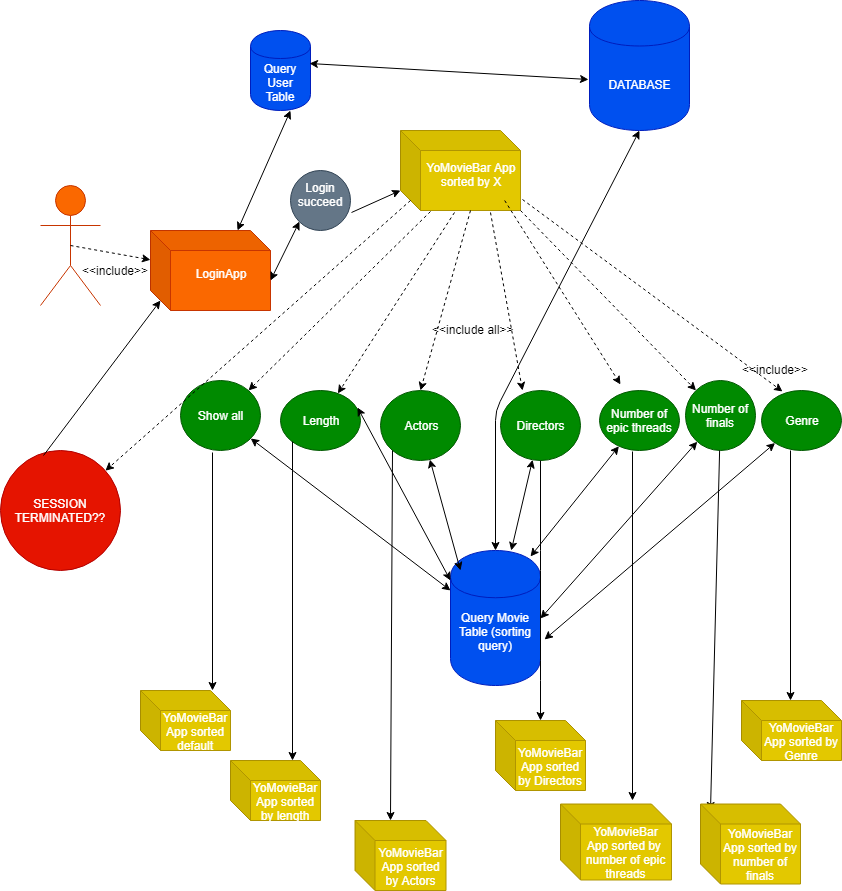

The diagram above was exported from draw.io. Its source (the exported page's mxGraphModel, read from the mxfile embedded in the PNG):
<mxGraphModel dx="870" dy="477" grid="1" gridSize="10" guides="1" tooltips="1" connect="1" arrows="1" fold="1" page="1" pageScale="1" pageWidth="850" pageHeight="1100" math="0" shadow="0">
  <root>
    <mxCell id="0" />
    <mxCell id="1" parent="0" />
    <mxCell id="ZOhwkm6CRNhWO9egZMma-1" value="Actor" style="shape=umlActor;verticalLabelPosition=bottom;labelBackgroundColor=#ffffff;verticalAlign=top;html=1;outlineConnect=0;fillColor=#fa6800;strokeColor=#C73500;fontColor=#ffffff;" vertex="1" parent="1">
      <mxGeometry x="50" y="235" width="60" height="120" as="geometry" />
    </mxCell>
    <mxCell id="ZOhwkm6CRNhWO9egZMma-2" value="" style="endArrow=classic;html=1;dashed=1;exitX=0.5;exitY=0.5;exitDx=0;exitDy=0;exitPerimeter=0;" edge="1" parent="1" source="ZOhwkm6CRNhWO9egZMma-1" target="ZOhwkm6CRNhWO9egZMma-4">
      <mxGeometry width="50" height="50" relative="1" as="geometry">
        <mxPoint x="90" y="291" as="sourcePoint" />
        <mxPoint x="191.5390420943661" y="320.0111548841046" as="targetPoint" />
      </mxGeometry>
    </mxCell>
    <mxCell id="ZOhwkm6CRNhWO9egZMma-4" value="LoginApp&lt;br&gt;&lt;br&gt;" style="shape=cube;whiteSpace=wrap;html=1;boundedLbl=1;backgroundOutline=1;darkOpacity=0.05;darkOpacity2=0.1;fillColor=#fa6800;strokeColor=#C73500;fontColor=#ffffff;" vertex="1" parent="1">
      <mxGeometry x="160" y="280" width="120" height="80" as="geometry" />
    </mxCell>
    <mxCell id="ZOhwkm6CRNhWO9egZMma-5" value="&amp;lt;&amp;lt;include&amp;gt;&amp;gt;&lt;br&gt;&lt;br&gt;" style="text;html=1;resizable=0;points=[];autosize=1;align=left;verticalAlign=top;spacingTop=-4;" vertex="1" parent="1">
      <mxGeometry x="90" y="311" width="80" height="30" as="geometry" />
    </mxCell>
    <mxCell id="ZOhwkm6CRNhWO9egZMma-12" value="Login succeed&lt;br&gt;&lt;br&gt;" style="ellipse;whiteSpace=wrap;html=1;aspect=fixed;fillColor=#647687;strokeColor=#314354;fontColor=#ffffff;" vertex="1" parent="1">
      <mxGeometry x="300" y="220" width="60" height="60" as="geometry" />
    </mxCell>
    <mxCell id="ZOhwkm6CRNhWO9egZMma-15" value="" style="endArrow=classic;startArrow=classic;html=1;exitX=0;exitY=0;exitDx=120;exitDy=50;exitPerimeter=0;entryX=0;entryY=1;entryDx=0;entryDy=0;" edge="1" parent="1" source="ZOhwkm6CRNhWO9egZMma-4" target="ZOhwkm6CRNhWO9egZMma-12">
      <mxGeometry width="50" height="50" relative="1" as="geometry">
        <mxPoint x="310" y="330" as="sourcePoint" />
        <mxPoint x="330" y="300" as="targetPoint" />
      </mxGeometry>
    </mxCell>
    <mxCell id="ZOhwkm6CRNhWO9egZMma-16" value="" style="endArrow=classic;html=1;entryX=0;entryY=0;entryDx=0;entryDy=60;entryPerimeter=0;exitX=1.015;exitY=0.706;exitDx=0;exitDy=0;exitPerimeter=0;" edge="1" parent="1" source="ZOhwkm6CRNhWO9egZMma-12" target="ZOhwkm6CRNhWO9egZMma-24">
      <mxGeometry width="50" height="50" relative="1" as="geometry">
        <mxPoint x="380" y="280" as="sourcePoint" />
        <mxPoint x="410" y="250" as="targetPoint" />
      </mxGeometry>
    </mxCell>
    <mxCell id="ZOhwkm6CRNhWO9egZMma-17" value="Query User Table" style="shape=cylinder;whiteSpace=wrap;html=1;boundedLbl=1;backgroundOutline=1;fillColor=#0050ef;strokeColor=#001DBC;fontColor=#ffffff;" vertex="1" parent="1">
      <mxGeometry x="260" y="80" width="60" height="80" as="geometry" />
    </mxCell>
    <mxCell id="ZOhwkm6CRNhWO9egZMma-18" value="" style="endArrow=classic;startArrow=classic;html=1;" edge="1" parent="1">
      <mxGeometry width="50" height="50" relative="1" as="geometry">
        <mxPoint x="247" y="280" as="sourcePoint" />
        <mxPoint x="300" y="160" as="targetPoint" />
      </mxGeometry>
    </mxCell>
    <mxCell id="ZOhwkm6CRNhWO9egZMma-22" value="" style="endArrow=classic;startArrow=classic;html=1;exitX=0.991;exitY=0.416;exitDx=0;exitDy=0;exitPerimeter=0;entryX=-0.01;entryY=0.61;entryDx=0;entryDy=0;entryPerimeter=0;" edge="1" parent="1" source="ZOhwkm6CRNhWO9egZMma-17" target="ZOhwkm6CRNhWO9egZMma-23">
      <mxGeometry width="50" height="50" relative="1" as="geometry">
        <mxPoint x="650" y="60" as="sourcePoint" />
        <mxPoint x="430" y="90" as="targetPoint" />
      </mxGeometry>
    </mxCell>
    <mxCell id="ZOhwkm6CRNhWO9egZMma-23" value="DATABASE" style="shape=cylinder;whiteSpace=wrap;html=1;boundedLbl=1;backgroundOutline=1;fillColor=#0050ef;strokeColor=#001DBC;fontColor=#ffffff;" vertex="1" parent="1">
      <mxGeometry x="599" y="50" width="100" height="130" as="geometry" />
    </mxCell>
    <mxCell id="ZOhwkm6CRNhWO9egZMma-24" value="YoMovieBar App&lt;br&gt;sorted by X&lt;br&gt;&lt;br&gt;" style="shape=cube;whiteSpace=wrap;html=1;boundedLbl=1;backgroundOutline=1;darkOpacity=0.05;darkOpacity2=0.1;fillColor=#e3c800;strokeColor=#B09500;fontColor=#ffffff;" vertex="1" parent="1">
      <mxGeometry x="410" y="180" width="120" height="80" as="geometry" />
    </mxCell>
    <mxCell id="ZOhwkm6CRNhWO9egZMma-25" value="Length" style="ellipse;whiteSpace=wrap;html=1;fillColor=#008a00;strokeColor=#005700;fontColor=#ffffff;" vertex="1" parent="1">
      <mxGeometry x="290" y="440" width="80" height="60" as="geometry" />
    </mxCell>
    <mxCell id="ZOhwkm6CRNhWO9egZMma-26" value="Actors" style="ellipse;whiteSpace=wrap;html=1;fillColor=#008a00;strokeColor=#005700;fontColor=#ffffff;" vertex="1" parent="1">
      <mxGeometry x="390" y="440" width="80" height="70" as="geometry" />
    </mxCell>
    <mxCell id="ZOhwkm6CRNhWO9egZMma-27" value="Directors" style="ellipse;whiteSpace=wrap;html=1;fillColor=#008a00;strokeColor=#005700;fontColor=#ffffff;" vertex="1" parent="1">
      <mxGeometry x="510" y="440" width="80" height="70" as="geometry" />
    </mxCell>
    <mxCell id="ZOhwkm6CRNhWO9egZMma-28" value="Number of epic threads" style="ellipse;whiteSpace=wrap;html=1;fillColor=#008a00;strokeColor=#005700;fontColor=#ffffff;" vertex="1" parent="1">
      <mxGeometry x="609" y="440" width="80" height="60" as="geometry" />
    </mxCell>
    <mxCell id="ZOhwkm6CRNhWO9egZMma-29" value="Number of finals" style="ellipse;whiteSpace=wrap;html=1;fillColor=#008a00;strokeColor=#005700;fontColor=#ffffff;" vertex="1" parent="1">
      <mxGeometry x="695" y="430" width="70" height="70" as="geometry" />
    </mxCell>
    <mxCell id="ZOhwkm6CRNhWO9egZMma-31" value="Genre" style="ellipse;whiteSpace=wrap;html=1;fillColor=#008a00;strokeColor=#005700;fontColor=#ffffff;" vertex="1" parent="1">
      <mxGeometry x="771" y="440" width="80" height="60" as="geometry" />
    </mxCell>
    <mxCell id="ZOhwkm6CRNhWO9egZMma-32" value="Show all" style="ellipse;whiteSpace=wrap;html=1;fillColor=#008a00;strokeColor=#005700;fontColor=#ffffff;" vertex="1" parent="1">
      <mxGeometry x="190" y="430" width="80" height="70" as="geometry" />
    </mxCell>
    <mxCell id="ZOhwkm6CRNhWO9egZMma-33" value="Query Movie Table (sorting query)&lt;br&gt;&lt;br&gt;" style="shape=cylinder;whiteSpace=wrap;html=1;boundedLbl=1;backgroundOutline=1;fillColor=#0050ef;strokeColor=#001DBC;fontColor=#ffffff;" vertex="1" parent="1">
      <mxGeometry x="460" y="600" width="90" height="135" as="geometry" />
    </mxCell>
    <mxCell id="ZOhwkm6CRNhWO9egZMma-35" value="" style="endArrow=classic;html=1;exitX=0.252;exitY=1.011;exitDx=0;exitDy=0;exitPerimeter=0;entryX=1;entryY=0;entryDx=0;entryDy=0;dashed=1;" edge="1" parent="1" source="ZOhwkm6CRNhWO9egZMma-24" target="ZOhwkm6CRNhWO9egZMma-32">
      <mxGeometry width="50" height="50" relative="1" as="geometry">
        <mxPoint x="425" y="350" as="sourcePoint" />
        <mxPoint x="455" y="320" as="targetPoint" />
      </mxGeometry>
    </mxCell>
    <mxCell id="ZOhwkm6CRNhWO9egZMma-36" value="" style="endArrow=classic;html=1;exitX=0.452;exitY=1.03;exitDx=0;exitDy=0;exitPerimeter=0;dashed=1;" edge="1" parent="1" source="ZOhwkm6CRNhWO9egZMma-24" target="ZOhwkm6CRNhWO9egZMma-25">
      <mxGeometry width="50" height="50" relative="1" as="geometry">
        <mxPoint x="400" y="515" as="sourcePoint" />
        <mxPoint x="450" y="465" as="targetPoint" />
      </mxGeometry>
    </mxCell>
    <mxCell id="ZOhwkm6CRNhWO9egZMma-37" value="" style="endArrow=classic;html=1;exitX=0;exitY=0;exitDx=70;exitDy=80;exitPerimeter=0;entryX=0.5;entryY=0;entryDx=0;entryDy=0;dashed=1;" edge="1" parent="1" source="ZOhwkm6CRNhWO9egZMma-24" target="ZOhwkm6CRNhWO9egZMma-26">
      <mxGeometry width="50" height="50" relative="1" as="geometry">
        <mxPoint x="470" y="345" as="sourcePoint" />
        <mxPoint x="520" y="295" as="targetPoint" />
      </mxGeometry>
    </mxCell>
    <mxCell id="ZOhwkm6CRNhWO9egZMma-38" value="" style="endArrow=classic;html=1;exitX=0.748;exitY=1.02;exitDx=0;exitDy=0;exitPerimeter=0;entryX=0.277;entryY=-0.005;entryDx=0;entryDy=0;entryPerimeter=0;dashed=1;" edge="1" parent="1" source="ZOhwkm6CRNhWO9egZMma-24" target="ZOhwkm6CRNhWO9egZMma-27">
      <mxGeometry width="50" height="50" relative="1" as="geometry">
        <mxPoint x="510" y="350" as="sourcePoint" />
        <mxPoint x="560" y="309.95452880859375" as="targetPoint" />
      </mxGeometry>
    </mxCell>
    <mxCell id="ZOhwkm6CRNhWO9egZMma-39" value="" style="endArrow=classic;html=1;entryX=0.261;entryY=0.068;entryDx=0;entryDy=0;entryPerimeter=0;dashed=1;" edge="1" parent="1">
      <mxGeometry width="50" height="50" relative="1" as="geometry">
        <mxPoint x="514.1785714285713" y="250" as="sourcePoint" />
        <mxPoint x="630" y="434" as="targetPoint" />
        <Array as="points" />
      </mxGeometry>
    </mxCell>
    <mxCell id="ZOhwkm6CRNhWO9egZMma-40" value="" style="endArrow=classic;html=1;exitX=1;exitY=1;exitDx=0;exitDy=0;exitPerimeter=0;dashed=1;" edge="1" parent="1" source="ZOhwkm6CRNhWO9egZMma-24" target="ZOhwkm6CRNhWO9egZMma-29">
      <mxGeometry width="50" height="50" relative="1" as="geometry">
        <mxPoint x="620" y="335" as="sourcePoint" />
        <mxPoint x="670" y="285" as="targetPoint" />
      </mxGeometry>
    </mxCell>
    <mxCell id="ZOhwkm6CRNhWO9egZMma-41" value="" style="endArrow=classic;html=1;exitX=1.015;exitY=0.857;exitDx=0;exitDy=0;exitPerimeter=0;entryX=0.264;entryY=0.023;entryDx=0;entryDy=0;entryPerimeter=0;dashed=1;" edge="1" parent="1" source="ZOhwkm6CRNhWO9egZMma-24" target="ZOhwkm6CRNhWO9egZMma-31">
      <mxGeometry width="50" height="50" relative="1" as="geometry">
        <mxPoint x="660" y="345.227294921875" as="sourcePoint" />
        <mxPoint x="710" y="295" as="targetPoint" />
      </mxGeometry>
    </mxCell>
    <mxCell id="ZOhwkm6CRNhWO9egZMma-42" value="" style="endArrow=classic;startArrow=classic;html=1;exitX=0.5;exitY=1;exitDx=0;exitDy=0;" edge="1" parent="1" source="ZOhwkm6CRNhWO9egZMma-23" target="ZOhwkm6CRNhWO9egZMma-33">
      <mxGeometry width="50" height="50" relative="1" as="geometry">
        <mxPoint x="580" y="120" as="sourcePoint" />
        <mxPoint x="670" y="90" as="targetPoint" />
        <Array as="points">
          <mxPoint x="505" y="460" />
        </Array>
      </mxGeometry>
    </mxCell>
    <mxCell id="ZOhwkm6CRNhWO9egZMma-47" value="&amp;lt;&amp;lt;include all&amp;gt;&amp;gt;" style="text;html=1;resizable=0;points=[];autosize=1;align=left;verticalAlign=top;spacingTop=-4;" vertex="1" parent="1">
      <mxGeometry x="440" y="370" width="100" height="20" as="geometry" />
    </mxCell>
    <mxCell id="ZOhwkm6CRNhWO9egZMma-48" value="&amp;lt;&amp;lt;include&amp;gt;&amp;gt;" style="text;html=1;resizable=0;points=[];autosize=1;align=left;verticalAlign=top;spacingTop=-4;" vertex="1" parent="1">
      <mxGeometry x="750" y="410" width="80" height="20" as="geometry" />
    </mxCell>
    <mxCell id="ZOhwkm6CRNhWO9egZMma-55" value="" style="endArrow=classic;html=1;dashed=1;exitX=0;exitY=0;exitDx=10;exitDy=70;exitPerimeter=0;" edge="1" parent="1" source="ZOhwkm6CRNhWO9egZMma-24" target="ZOhwkm6CRNhWO9egZMma-56">
      <mxGeometry width="50" height="50" relative="1" as="geometry">
        <mxPoint x="50" y="650" as="sourcePoint" />
        <mxPoint x="90" y="520" as="targetPoint" />
      </mxGeometry>
    </mxCell>
    <mxCell id="ZOhwkm6CRNhWO9egZMma-56" value="SESSION TERMINATED??" style="ellipse;whiteSpace=wrap;html=1;aspect=fixed;fillColor=#e51400;strokeColor=#B20000;fontColor=#ffffff;" vertex="1" parent="1">
      <mxGeometry x="10" y="500" width="120" height="120" as="geometry" />
    </mxCell>
    <mxCell id="ZOhwkm6CRNhWO9egZMma-57" value="" style="endArrow=classic;html=1;exitX=0.355;exitY=0.038;exitDx=0;exitDy=0;exitPerimeter=0;entryX=0;entryY=0;entryDx=10;entryDy=70;entryPerimeter=0;" edge="1" parent="1" source="ZOhwkm6CRNhWO9egZMma-56" target="ZOhwkm6CRNhWO9egZMma-4">
      <mxGeometry width="50" height="50" relative="1" as="geometry">
        <mxPoint x="40" y="495" as="sourcePoint" />
        <mxPoint x="170" y="360" as="targetPoint" />
      </mxGeometry>
    </mxCell>
    <mxCell id="ZOhwkm6CRNhWO9egZMma-59" value="" style="endArrow=classic;startArrow=classic;html=1;" edge="1" parent="1" source="ZOhwkm6CRNhWO9egZMma-32">
      <mxGeometry width="50" height="50" relative="1" as="geometry">
        <mxPoint x="10" y="690" as="sourcePoint" />
        <mxPoint x="460" y="640" as="targetPoint" />
      </mxGeometry>
    </mxCell>
    <mxCell id="ZOhwkm6CRNhWO9egZMma-60" value="" style="endArrow=classic;startArrow=classic;html=1;exitX=0.968;exitY=0.288;exitDx=0;exitDy=0;exitPerimeter=0;" edge="1" parent="1" source="ZOhwkm6CRNhWO9egZMma-25">
      <mxGeometry width="50" height="50" relative="1" as="geometry">
        <mxPoint x="10" y="770" as="sourcePoint" />
        <mxPoint x="460" y="630" as="targetPoint" />
      </mxGeometry>
    </mxCell>
    <mxCell id="ZOhwkm6CRNhWO9egZMma-61" value="" style="endArrow=classic;startArrow=classic;html=1;" edge="1" parent="1" source="ZOhwkm6CRNhWO9egZMma-26">
      <mxGeometry width="50" height="50" relative="1" as="geometry">
        <mxPoint x="10" y="850" as="sourcePoint" />
        <mxPoint x="470" y="620" as="targetPoint" />
      </mxGeometry>
    </mxCell>
    <mxCell id="ZOhwkm6CRNhWO9egZMma-62" value="" style="endArrow=classic;startArrow=classic;html=1;" edge="1" parent="1" source="ZOhwkm6CRNhWO9egZMma-27" target="ZOhwkm6CRNhWO9egZMma-33">
      <mxGeometry width="50" height="50" relative="1" as="geometry">
        <mxPoint x="10" y="930" as="sourcePoint" />
        <mxPoint x="60" y="880" as="targetPoint" />
      </mxGeometry>
    </mxCell>
    <mxCell id="ZOhwkm6CRNhWO9egZMma-63" value="" style="endArrow=classic;startArrow=classic;html=1;entryX=0.889;entryY=0.043;entryDx=0;entryDy=0;entryPerimeter=0;" edge="1" parent="1" source="ZOhwkm6CRNhWO9egZMma-28" target="ZOhwkm6CRNhWO9egZMma-33">
      <mxGeometry width="50" height="50" relative="1" as="geometry">
        <mxPoint x="10" y="1010" as="sourcePoint" />
        <mxPoint x="60" y="960" as="targetPoint" />
      </mxGeometry>
    </mxCell>
    <mxCell id="ZOhwkm6CRNhWO9egZMma-64" value="" style="endArrow=classic;startArrow=classic;html=1;entryX=1;entryY=0.5;entryDx=0;entryDy=0;" edge="1" parent="1" source="ZOhwkm6CRNhWO9egZMma-29" target="ZOhwkm6CRNhWO9egZMma-33">
      <mxGeometry width="50" height="50" relative="1" as="geometry">
        <mxPoint x="10" y="1090" as="sourcePoint" />
        <mxPoint x="60" y="1040" as="targetPoint" />
      </mxGeometry>
    </mxCell>
    <mxCell id="ZOhwkm6CRNhWO9egZMma-65" value="" style="endArrow=classic;startArrow=classic;html=1;entryX=1.04;entryY=0.656;entryDx=0;entryDy=0;entryPerimeter=0;" edge="1" parent="1" source="ZOhwkm6CRNhWO9egZMma-31" target="ZOhwkm6CRNhWO9egZMma-33">
      <mxGeometry width="50" height="50" relative="1" as="geometry">
        <mxPoint x="10" y="1170" as="sourcePoint" />
        <mxPoint x="60" y="1120" as="targetPoint" />
      </mxGeometry>
    </mxCell>
    <mxCell id="ZOhwkm6CRNhWO9egZMma-70" value="" style="endArrow=classic;html=1;exitX=0.4;exitY=1.023;exitDx=0;exitDy=0;exitPerimeter=0;" edge="1" parent="1" source="ZOhwkm6CRNhWO9egZMma-32">
      <mxGeometry width="50" height="50" relative="1" as="geometry">
        <mxPoint x="10" y="810" as="sourcePoint" />
        <mxPoint x="222" y="740" as="targetPoint" />
      </mxGeometry>
    </mxCell>
    <mxCell id="ZOhwkm6CRNhWO9egZMma-71" value="" style="endArrow=classic;html=1;exitX=0;exitY=1;exitDx=0;exitDy=0;" edge="1" parent="1" source="ZOhwkm6CRNhWO9egZMma-25">
      <mxGeometry width="50" height="50" relative="1" as="geometry">
        <mxPoint x="10" y="890" as="sourcePoint" />
        <mxPoint x="302" y="810" as="targetPoint" />
      </mxGeometry>
    </mxCell>
    <mxCell id="ZOhwkm6CRNhWO9egZMma-72" value="" style="endArrow=classic;html=1;exitX=0;exitY=1;exitDx=0;exitDy=0;entryX=0;entryY=0;entryDx=35.5;entryDy=0;entryPerimeter=0;" edge="1" parent="1" source="ZOhwkm6CRNhWO9egZMma-26" target="ZOhwkm6CRNhWO9egZMma-82">
      <mxGeometry width="50" height="50" relative="1" as="geometry">
        <mxPoint x="10" y="970" as="sourcePoint" />
        <mxPoint x="402" y="910" as="targetPoint" />
      </mxGeometry>
    </mxCell>
    <mxCell id="ZOhwkm6CRNhWO9egZMma-73" value="" style="endArrow=classic;html=1;exitX=0.5;exitY=1;exitDx=0;exitDy=0;" edge="1" parent="1" source="ZOhwkm6CRNhWO9egZMma-27">
      <mxGeometry width="50" height="50" relative="1" as="geometry">
        <mxPoint x="10" y="1050" as="sourcePoint" />
        <mxPoint x="550" y="770" as="targetPoint" />
        <Array as="points">
          <mxPoint x="550" y="610" />
          <mxPoint x="550" y="720" />
        </Array>
      </mxGeometry>
    </mxCell>
    <mxCell id="ZOhwkm6CRNhWO9egZMma-74" value="" style="endArrow=classic;html=1;exitX=0.408;exitY=1.015;exitDx=0;exitDy=0;exitPerimeter=0;" edge="1" parent="1" source="ZOhwkm6CRNhWO9egZMma-28">
      <mxGeometry width="50" height="50" relative="1" as="geometry">
        <mxPoint x="10" y="1130" as="sourcePoint" />
        <mxPoint x="642" y="850" as="targetPoint" />
      </mxGeometry>
    </mxCell>
    <mxCell id="ZOhwkm6CRNhWO9egZMma-75" value="" style="endArrow=classic;html=1;" edge="1" parent="1" source="ZOhwkm6CRNhWO9egZMma-29">
      <mxGeometry width="50" height="50" relative="1" as="geometry">
        <mxPoint x="10" y="1210" as="sourcePoint" />
        <mxPoint x="720" y="860" as="targetPoint" />
      </mxGeometry>
    </mxCell>
    <mxCell id="ZOhwkm6CRNhWO9egZMma-76" value="" style="endArrow=classic;html=1;exitX=0.363;exitY=1;exitDx=0;exitDy=0;exitPerimeter=0;" edge="1" parent="1" source="ZOhwkm6CRNhWO9egZMma-31">
      <mxGeometry width="50" height="50" relative="1" as="geometry">
        <mxPoint x="10" y="1290" as="sourcePoint" />
        <mxPoint x="800" y="750" as="targetPoint" />
      </mxGeometry>
    </mxCell>
    <mxCell id="ZOhwkm6CRNhWO9egZMma-77" value="YoMovieBar App sorted default" style="shape=cube;whiteSpace=wrap;html=1;boundedLbl=1;backgroundOutline=1;darkOpacity=0.05;darkOpacity2=0.1;fillColor=#e3c800;strokeColor=#B09500;fontColor=#ffffff;" vertex="1" parent="1">
      <mxGeometry x="150" y="740" width="90" height="60" as="geometry" />
    </mxCell>
    <mxCell id="ZOhwkm6CRNhWO9egZMma-78" value="&lt;span&gt;YoMovieBar App sorted by number of finals&lt;/span&gt;" style="shape=cube;whiteSpace=wrap;html=1;boundedLbl=1;backgroundOutline=1;darkOpacity=0.05;darkOpacity2=0.1;fillColor=#e3c800;strokeColor=#B09500;fontColor=#ffffff;" vertex="1" parent="1">
      <mxGeometry x="710" y="853.5" width="100" height="80" as="geometry" />
    </mxCell>
    <mxCell id="ZOhwkm6CRNhWO9egZMma-79" value="&lt;span&gt;YoMovieBar App sorted by length&lt;/span&gt;" style="shape=cube;whiteSpace=wrap;html=1;boundedLbl=1;backgroundOutline=1;darkOpacity=0.05;darkOpacity2=0.1;fillColor=#e3c800;strokeColor=#B09500;fontColor=#ffffff;" vertex="1" parent="1">
      <mxGeometry x="240" y="810" width="90" height="60" as="geometry" />
    </mxCell>
    <mxCell id="ZOhwkm6CRNhWO9egZMma-80" value="&lt;span&gt;YoMovieBar App sorted by&amp;nbsp; number of epic threads&lt;/span&gt;" style="shape=cube;whiteSpace=wrap;html=1;boundedLbl=1;backgroundOutline=1;darkOpacity=0.05;darkOpacity2=0.1;fillColor=#e3c800;strokeColor=#B09500;fontColor=#ffffff;" vertex="1" parent="1">
      <mxGeometry x="570" y="853.5" width="111" height="76" as="geometry" />
    </mxCell>
    <mxCell id="ZOhwkm6CRNhWO9egZMma-81" value="&lt;span&gt;YoMovieBar App sorted by Directors&lt;/span&gt;" style="shape=cube;whiteSpace=wrap;html=1;boundedLbl=1;backgroundOutline=1;darkOpacity=0.05;darkOpacity2=0.1;fillColor=#e3c800;strokeColor=#B09500;fontColor=#ffffff;" vertex="1" parent="1">
      <mxGeometry x="505" y="770" width="90" height="70" as="geometry" />
    </mxCell>
    <mxCell id="ZOhwkm6CRNhWO9egZMma-82" value="&lt;span&gt;YoMovieBar App sorted by Actors&lt;/span&gt;" style="shape=cube;whiteSpace=wrap;html=1;boundedLbl=1;backgroundOutline=1;darkOpacity=0.05;darkOpacity2=0.1;fillColor=#e3c800;strokeColor=#B09500;fontColor=#ffffff;" vertex="1" parent="1">
      <mxGeometry x="364.5" y="870" width="91" height="70" as="geometry" />
    </mxCell>
    <mxCell id="ZOhwkm6CRNhWO9egZMma-83" value="&lt;span&gt;YoMovieBar App sorted by Genre&lt;/span&gt;" style="shape=cube;whiteSpace=wrap;html=1;boundedLbl=1;backgroundOutline=1;darkOpacity=0.05;darkOpacity2=0.1;fillColor=#e3c800;strokeColor=#B09500;fontColor=#ffffff;" vertex="1" parent="1">
      <mxGeometry x="751" y="750" width="100" height="60" as="geometry" />
    </mxCell>
  </root>
</mxGraphModel>